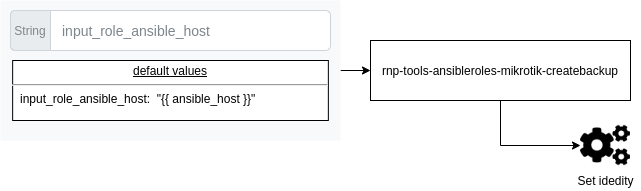

The diagram above was exported from draw.io. Its source (the exported page's mxGraphModel, read from the mxfile embedded in the PNG):
<mxGraphModel dx="1366" dy="712" grid="1" gridSize="10" guides="1" tooltips="1" connect="1" arrows="1" fold="1" page="1" pageScale="1" pageWidth="827" pageHeight="1169" math="0" shadow="0">
  <root>
    <mxCell id="0" />
    <mxCell id="1" parent="0" />
    <mxCell id="Xk_YyYx__qWI40CjbkJk-2" style="edgeStyle=orthogonalEdgeStyle;rounded=0;orthogonalLoop=1;jettySize=auto;html=1;entryX=0;entryY=0.5;entryDx=0;entryDy=0;" parent="1" source="o4Bagz1r_KqHR-6LTA4k-4" target="Xk_YyYx__qWI40CjbkJk-1" edge="1">
      <mxGeometry relative="1" as="geometry" />
    </mxCell>
    <mxCell id="o4Bagz1r_KqHR-6LTA4k-4" value="rnp-tools-ansibleroles-mikrotik-createbackup" style="rounded=0;whiteSpace=wrap;html=1;" parent="1" vertex="1">
      <mxGeometry x="510" y="130" width="260" height="60" as="geometry" />
    </mxCell>
    <mxCell id="o4Bagz1r_KqHR-6LTA4k-33" style="edgeStyle=orthogonalEdgeStyle;rounded=0;orthogonalLoop=1;jettySize=auto;html=1;entryX=0;entryY=0.5;entryDx=0;entryDy=0;" parent="1" source="o4Bagz1r_KqHR-6LTA4k-17" target="o4Bagz1r_KqHR-6LTA4k-4" edge="1">
      <mxGeometry relative="1" as="geometry" />
    </mxCell>
    <mxCell id="o4Bagz1r_KqHR-6LTA4k-17" value="" style="html=1;shadow=0;dashed=0;fillColor=#F8F9FA;strokeColor=none;fontSize=16;fontColor=#181819;align=left;spacing=15;" parent="1" vertex="1">
      <mxGeometry x="140" y="90" width="340" height="140" as="geometry" />
    </mxCell>
    <mxCell id="o4Bagz1r_KqHR-6LTA4k-18" value="input_role_ansible_host" style="html=1;shadow=0;dashed=0;shape=mxgraph.bootstrap.rrect;rSize=5;strokeColor=#CED4DA;html=1;whiteSpace=wrap;fillColor=#FFFFFF;fontColor=#7D868C;align=left;spacingLeft=50;fontSize=14;" parent="o4Bagz1r_KqHR-6LTA4k-17" vertex="1">
      <mxGeometry width="320" height="40" relative="1" as="geometry">
        <mxPoint x="10" y="10" as="offset" />
      </mxGeometry>
    </mxCell>
    <mxCell id="o4Bagz1r_KqHR-6LTA4k-19" value="String" style="html=1;shadow=0;dashed=0;shape=mxgraph.bootstrap.leftButton;strokeColor=inherit;gradientColor=inherit;fontColor=inherit;fillColor=#E9ECEF;rSize=5;perimeter=none;whiteSpace=wrap;resizeHeight=1;" parent="o4Bagz1r_KqHR-6LTA4k-18" vertex="1">
      <mxGeometry width="40" height="40" relative="1" as="geometry" />
    </mxCell>
    <mxCell id="o4Bagz1r_KqHR-6LTA4k-20" value="&lt;p style=&quot;text-align: center ; margin: 4px 0px 0px ; text-decoration: underline&quot;&gt;default values&lt;/p&gt;&lt;hr&gt;&lt;p style=&quot;margin: 0px ; margin-left: 8px&quot;&gt;input_role_ansible_host:&amp;nbsp; &quot;{{ ansible_host }}&quot;&lt;br&gt;&lt;/p&gt;&lt;div&gt;&lt;br&gt;&lt;/div&gt;" style="verticalAlign=top;align=left;overflow=fill;fontSize=12;fontFamily=Helvetica;html=1;" parent="o4Bagz1r_KqHR-6LTA4k-17" vertex="1">
      <mxGeometry x="12.14285714285714" y="60" width="315.71428571428567" height="60" as="geometry" />
    </mxCell>
    <mxCell id="Xk_YyYx__qWI40CjbkJk-1" value="" style="shape=image;html=1;verticalAlign=top;verticalLabelPosition=bottom;labelBackgroundColor=#ffffff;imageAspect=0;aspect=fixed;image=https://cdn0.iconfinder.com/data/icons/font-awesome-solid-vol-1/640/cogs-128.png" parent="1" vertex="1">
      <mxGeometry x="720" y="210" width="50" height="50" as="geometry" />
    </mxCell>
    <mxCell id="Xk_YyYx__qWI40CjbkJk-3" value="Set idedity" style="text;html=1;align=center;verticalAlign=middle;resizable=0;points=[];autosize=1;strokeColor=none;fillColor=none;" parent="1" vertex="1">
      <mxGeometry x="710" y="260" width="70" height="20" as="geometry" />
    </mxCell>
  </root>
</mxGraphModel>